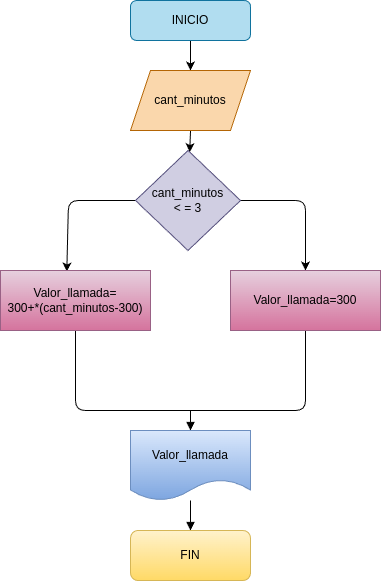

The diagram above was exported from draw.io. Its source (the exported page's mxGraphModel, read from the mxfile embedded in the PNG):
<mxGraphModel dx="662" dy="461" grid="1" gridSize="10" guides="1" tooltips="1" connect="1" arrows="1" fold="1" page="1" pageScale="1" pageWidth="827" pageHeight="1169" math="0" shadow="0">
  <root>
    <mxCell id="0" />
    <mxCell id="1" parent="0" />
    <mxCell id="5" style="edgeStyle=none;html=1;exitX=0.5;exitY=1;exitDx=0;exitDy=0;fontColor=#000000;" edge="1" parent="1" source="2" target="3">
      <mxGeometry relative="1" as="geometry" />
    </mxCell>
    <mxCell id="2" value="&lt;font color=&quot;#000000&quot;&gt;INICIO&lt;/font&gt;" style="rounded=1;whiteSpace=wrap;html=1;fillColor=#b1ddf0;strokeColor=#10739e;" vertex="1" parent="1">
      <mxGeometry x="260" y="40" width="120" height="40" as="geometry" />
    </mxCell>
    <mxCell id="7" style="edgeStyle=none;html=1;exitX=0.5;exitY=1;exitDx=0;exitDy=0;fontColor=#000000;" edge="1" parent="1" source="3" target="4">
      <mxGeometry relative="1" as="geometry" />
    </mxCell>
    <mxCell id="3" value="&lt;font color=&quot;#000000&quot;&gt;cant_minutos&lt;/font&gt;" style="shape=parallelogram;perimeter=parallelogramPerimeter;whiteSpace=wrap;html=1;fixedSize=1;fillColor=#fad7ac;strokeColor=#b46504;" vertex="1" parent="1">
      <mxGeometry x="260" y="110" width="120" height="60" as="geometry" />
    </mxCell>
    <mxCell id="18" style="edgeStyle=none;html=1;exitX=0;exitY=0.5;exitDx=0;exitDy=0;entryX=0.442;entryY=0.017;entryDx=0;entryDy=0;entryPerimeter=0;fontColor=#000000;" edge="1" parent="1" source="4" target="10">
      <mxGeometry relative="1" as="geometry">
        <Array as="points">
          <mxPoint x="198" y="240" />
        </Array>
      </mxGeometry>
    </mxCell>
    <mxCell id="19" style="edgeStyle=none;html=1;exitX=1;exitY=0.5;exitDx=0;exitDy=0;entryX=0.5;entryY=0;entryDx=0;entryDy=0;fontColor=#000000;" edge="1" parent="1" source="4" target="11">
      <mxGeometry relative="1" as="geometry">
        <Array as="points">
          <mxPoint x="435" y="240" />
        </Array>
      </mxGeometry>
    </mxCell>
    <mxCell id="4" value="&lt;font color=&quot;#000000&quot;&gt;cant_minutos&lt;br&gt;&amp;lt; = 3&lt;/font&gt;" style="rhombus;whiteSpace=wrap;html=1;fillColor=#d0cee2;strokeColor=#56517e;" vertex="1" parent="1">
      <mxGeometry x="265" y="190" width="105" height="100" as="geometry" />
    </mxCell>
    <mxCell id="31" style="edgeStyle=none;html=1;exitX=0.5;exitY=1;exitDx=0;exitDy=0;fontColor=#000000;endArrow=none;endFill=0;" edge="1" parent="1" source="10">
      <mxGeometry relative="1" as="geometry">
        <mxPoint x="320" y="450" as="targetPoint" />
        <Array as="points">
          <mxPoint x="205" y="450" />
        </Array>
      </mxGeometry>
    </mxCell>
    <mxCell id="10" value="&lt;font color=&quot;#000000&quot;&gt;Valor_llamada=&lt;br&gt;300+*(cant_minutos-300)&lt;/font&gt;" style="rounded=0;whiteSpace=wrap;html=1;fillColor=#e6d0de;strokeColor=#996185;gradientColor=#d5739d;" vertex="1" parent="1">
      <mxGeometry x="130" y="310" width="150" height="60" as="geometry" />
    </mxCell>
    <mxCell id="29" style="edgeStyle=none;html=1;exitX=0.5;exitY=1;exitDx=0;exitDy=0;fontColor=#000000;endArrow=none;endFill=0;" edge="1" parent="1" source="11">
      <mxGeometry relative="1" as="geometry">
        <mxPoint x="320" y="450" as="targetPoint" />
        <Array as="points">
          <mxPoint x="435" y="450" />
        </Array>
      </mxGeometry>
    </mxCell>
    <mxCell id="11" value="&lt;font color=&quot;#000000&quot;&gt;Valor_llamada=300&lt;/font&gt;" style="rounded=0;whiteSpace=wrap;html=1;fillColor=#e6d0de;strokeColor=#996185;gradientColor=#d5739d;" vertex="1" parent="1">
      <mxGeometry x="360" y="310" width="150" height="60" as="geometry" />
    </mxCell>
    <mxCell id="32" style="edgeStyle=none;html=1;fontColor=#000000;endArrow=block;endFill=1;entryX=0.5;entryY=0;entryDx=0;entryDy=0;" edge="1" parent="1" target="20">
      <mxGeometry relative="1" as="geometry">
        <mxPoint x="320" y="450" as="targetPoint" />
        <mxPoint x="320" y="450" as="sourcePoint" />
      </mxGeometry>
    </mxCell>
    <mxCell id="33" style="edgeStyle=none;html=1;fontColor=#000000;endArrow=block;endFill=1;" edge="1" parent="1" source="20" target="21">
      <mxGeometry relative="1" as="geometry" />
    </mxCell>
    <mxCell id="20" value="&lt;font color=&quot;#000000&quot;&gt;Valor_llamada&lt;/font&gt;" style="shape=document;whiteSpace=wrap;html=1;boundedLbl=1;fillColor=#dae8fc;strokeColor=#6c8ebf;gradientColor=#7ea6e0;" vertex="1" parent="1">
      <mxGeometry x="260" y="470" width="120" height="70" as="geometry" />
    </mxCell>
    <mxCell id="21" value="&lt;font color=&quot;#000000&quot;&gt;FIN&lt;/font&gt;" style="rounded=1;whiteSpace=wrap;html=1;fillColor=#fff2cc;strokeColor=#d6b656;gradientColor=#ffd966;" vertex="1" parent="1">
      <mxGeometry x="260" y="570" width="120" height="50" as="geometry" />
    </mxCell>
  </root>
</mxGraphModel>